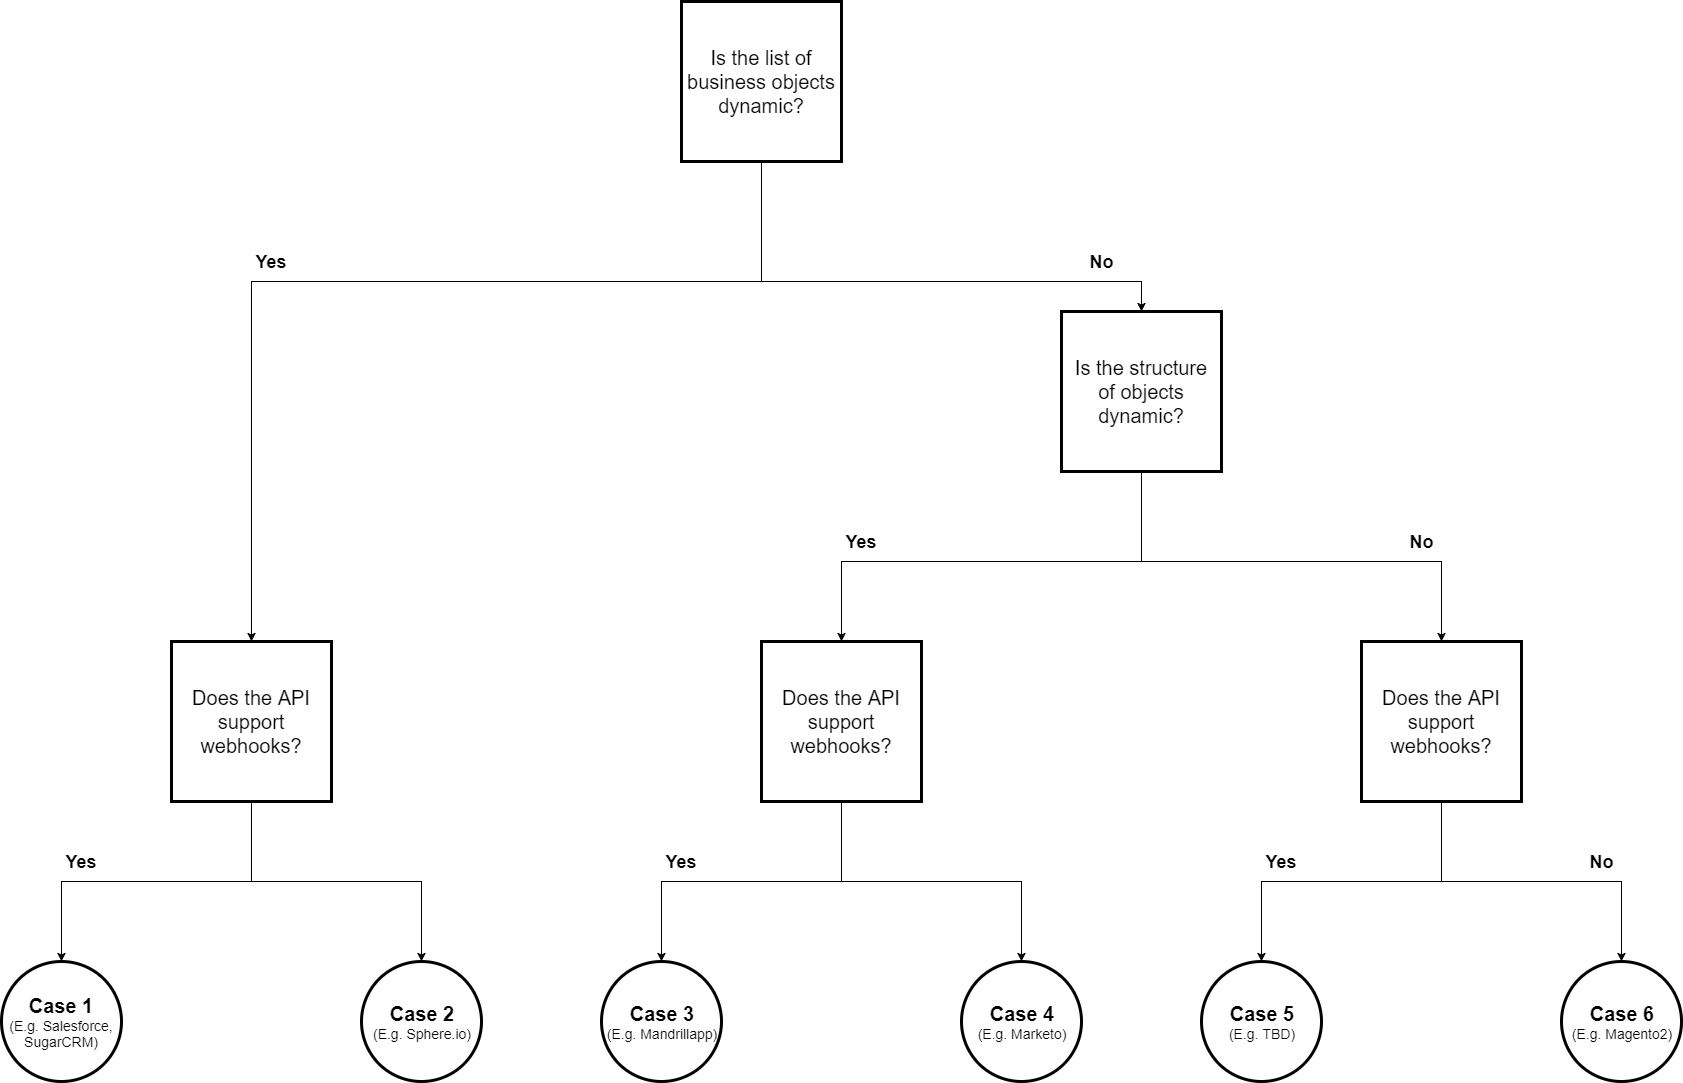

The diagram above was exported from draw.io. Its source (the exported page's mxGraphModel, read from the mxfile embedded in the PNG):
<mxGraphModel dx="2068" dy="1058" grid="1" gridSize="10" guides="1" tooltips="1" connect="1" arrows="1" fold="1" page="1" pageScale="1" pageWidth="3300" pageHeight="2339" background="#ffffff" math="0" shadow="0">
  <root>
    <mxCell id="0" />
    <mxCell id="1" parent="0" />
    <mxCell id="3" value="&lt;font style=&quot;font-size: 20px&quot;&gt;Is the list of business objects dynamic?&lt;/font&gt;" style="whiteSpace=wrap;html=1;aspect=fixed;shadow=0;strokeColor=#000000;strokeWidth=3;fillColor=#ffffff;fontSize=13;" vertex="1" parent="1">
      <mxGeometry x="800" y="40" width="160" height="160" as="geometry" />
    </mxCell>
    <mxCell id="9" style="edgeStyle=orthogonalEdgeStyle;rounded=0;html=1;startArrow=classic;startFill=1;endArrow=none;endFill=0;jettySize=auto;orthogonalLoop=1;strokeWidth=1;fontSize=13;entryX=0.5;entryY=1;exitX=0.5;exitY=0;" edge="1" parent="1" source="4" target="3">
      <mxGeometry relative="1" as="geometry">
        <mxPoint x="880" y="210" as="targetPoint" />
        <Array as="points">
          <mxPoint x="370" y="320" />
          <mxPoint x="880" y="320" />
        </Array>
      </mxGeometry>
    </mxCell>
    <mxCell id="4" value="&lt;font style=&quot;font-size: 20px&quot;&gt;Does the API support webhooks?&lt;/font&gt;" style="whiteSpace=wrap;html=1;aspect=fixed;shadow=0;strokeColor=#000000;strokeWidth=3;fillColor=#ffffff;fontSize=13;" vertex="1" parent="1">
      <mxGeometry x="290" y="680" width="160" height="160" as="geometry" />
    </mxCell>
    <mxCell id="10" style="edgeStyle=orthogonalEdgeStyle;rounded=0;html=1;startArrow=classic;startFill=1;endArrow=none;endFill=0;jettySize=auto;orthogonalLoop=1;strokeWidth=1;fontSize=13;exitX=0.5;exitY=0;" edge="1" parent="1" source="5">
      <mxGeometry relative="1" as="geometry">
        <mxPoint x="880" y="200" as="targetPoint" />
        <Array as="points">
          <mxPoint x="1260" y="320" />
          <mxPoint x="880" y="320" />
        </Array>
      </mxGeometry>
    </mxCell>
    <mxCell id="5" value="&lt;font style=&quot;font-size: 20px&quot;&gt;Is the structure of objects dynamic?&lt;/font&gt;" style="whiteSpace=wrap;html=1;aspect=fixed;shadow=0;strokeColor=#000000;strokeWidth=3;fillColor=#ffffff;fontSize=13;" vertex="1" parent="1">
      <mxGeometry x="1180" y="350" width="160" height="160" as="geometry" />
    </mxCell>
    <mxCell id="11" value="&lt;b&gt;&lt;font style=&quot;font-size: 18px&quot;&gt;Yes&lt;/font&gt;&lt;/b&gt;" style="text;html=1;strokeColor=none;fillColor=none;align=center;verticalAlign=middle;whiteSpace=wrap;rounded=0;shadow=1;fontSize=13;" vertex="1" parent="1">
      <mxGeometry x="370" y="290" width="40" height="20" as="geometry" />
    </mxCell>
    <mxCell id="14" value="&lt;b&gt;&lt;font style=&quot;font-size: 18px&quot;&gt;No&lt;/font&gt;&lt;/b&gt;" style="text;html=1;strokeColor=none;fillColor=none;align=center;verticalAlign=middle;whiteSpace=wrap;rounded=0;shadow=1;fontSize=13;" vertex="1" parent="1">
      <mxGeometry x="1200" y="290" width="40" height="20" as="geometry" />
    </mxCell>
    <mxCell id="37" style="edgeStyle=orthogonalEdgeStyle;rounded=0;html=1;entryX=0.5;entryY=1;startArrow=classic;startFill=1;endArrow=none;endFill=0;jettySize=auto;orthogonalLoop=1;strokeWidth=1;fontSize=13;" edge="1" parent="1" source="15" target="5">
      <mxGeometry relative="1" as="geometry">
        <Array as="points">
          <mxPoint x="960" y="600" />
          <mxPoint x="1260" y="600" />
        </Array>
      </mxGeometry>
    </mxCell>
    <mxCell id="15" value="&lt;span&gt;&lt;font style=&quot;font-size: 20px&quot;&gt;Does the API support webhooks?&lt;/font&gt;&lt;/span&gt;&lt;br&gt;" style="whiteSpace=wrap;html=1;aspect=fixed;shadow=0;strokeColor=#000000;strokeWidth=3;fillColor=#ffffff;fontSize=13;" vertex="1" parent="1">
      <mxGeometry x="880" y="680" width="160" height="160" as="geometry" />
    </mxCell>
    <mxCell id="38" style="edgeStyle=orthogonalEdgeStyle;rounded=0;html=1;startArrow=classic;startFill=1;endArrow=none;endFill=0;jettySize=auto;orthogonalLoop=1;strokeWidth=1;fontSize=13;" edge="1" parent="1" source="16">
      <mxGeometry relative="1" as="geometry">
        <mxPoint x="1260" y="510" as="targetPoint" />
        <Array as="points">
          <mxPoint x="1560" y="600" />
          <mxPoint x="1260" y="600" />
        </Array>
      </mxGeometry>
    </mxCell>
    <mxCell id="16" value="&lt;span&gt;&lt;font style=&quot;font-size: 20px&quot;&gt;Does the API support webhooks?&lt;/font&gt;&lt;/span&gt;&lt;br&gt;" style="whiteSpace=wrap;html=1;aspect=fixed;shadow=0;strokeColor=#000000;strokeWidth=3;fillColor=#ffffff;fontSize=13;" vertex="1" parent="1">
      <mxGeometry x="1480" y="680" width="160" height="160" as="geometry" />
    </mxCell>
    <mxCell id="30" style="edgeStyle=orthogonalEdgeStyle;rounded=0;html=1;entryX=0.5;entryY=1;startArrow=classic;startFill=1;endArrow=none;endFill=0;jettySize=auto;orthogonalLoop=1;strokeWidth=1;fontSize=13;" edge="1" parent="1" source="24" target="4">
      <mxGeometry relative="1" as="geometry">
        <Array as="points">
          <mxPoint x="180" y="920" />
          <mxPoint x="370" y="920" />
        </Array>
      </mxGeometry>
    </mxCell>
    <mxCell id="24" value="&lt;b&gt;&lt;font style=&quot;font-size: 20px&quot;&gt;Case 1&lt;/font&gt;&lt;/b&gt;&lt;div&gt;&lt;font style=&quot;font-size: 14px&quot;&gt;(E.g. Salesforce, SugarCRM)&lt;/font&gt;&lt;/div&gt;" style="ellipse;whiteSpace=wrap;html=1;aspect=fixed;shadow=0;strokeColor=#000000;strokeWidth=3;fillColor=#ffffff;fontSize=13;" vertex="1" parent="1">
      <mxGeometry x="120" y="1000" width="120" height="120" as="geometry" />
    </mxCell>
    <mxCell id="31" style="edgeStyle=orthogonalEdgeStyle;rounded=0;html=1;entryX=0.5;entryY=1;startArrow=classic;startFill=1;endArrow=none;endFill=0;jettySize=auto;orthogonalLoop=1;strokeWidth=1;fontSize=13;" edge="1" parent="1" source="25" target="4">
      <mxGeometry relative="1" as="geometry">
        <Array as="points">
          <mxPoint x="540" y="920" />
          <mxPoint x="370" y="920" />
        </Array>
      </mxGeometry>
    </mxCell>
    <mxCell id="25" value="&lt;b&gt;&lt;font style=&quot;font-size: 20px&quot;&gt;Case 2&lt;/font&gt;&lt;/b&gt;&lt;div&gt;&lt;font style=&quot;font-size: 14px&quot;&gt;(E.g. Sphere.io)&lt;/font&gt;&lt;/div&gt;" style="ellipse;whiteSpace=wrap;html=1;aspect=fixed;shadow=0;strokeColor=#000000;strokeWidth=3;fillColor=#ffffff;fontSize=13;" vertex="1" parent="1">
      <mxGeometry x="480" y="1000" width="120" height="120" as="geometry" />
    </mxCell>
    <mxCell id="32" style="edgeStyle=orthogonalEdgeStyle;rounded=0;html=1;entryX=0.5;entryY=1;startArrow=classic;startFill=1;endArrow=none;endFill=0;jettySize=auto;orthogonalLoop=1;strokeWidth=1;fontSize=13;" edge="1" parent="1" source="26" target="15">
      <mxGeometry relative="1" as="geometry">
        <Array as="points">
          <mxPoint x="780" y="920" />
          <mxPoint x="960" y="920" />
        </Array>
      </mxGeometry>
    </mxCell>
    <mxCell id="26" value="&lt;b&gt;&lt;font style=&quot;font-size: 20px&quot;&gt;Case 3&lt;/font&gt;&lt;/b&gt;&lt;div&gt;&lt;font style=&quot;font-size: 14px&quot;&gt;(E.g. Mandrillapp)&lt;/font&gt;&lt;/div&gt;" style="ellipse;whiteSpace=wrap;html=1;aspect=fixed;shadow=0;strokeColor=#000000;strokeWidth=3;fillColor=#ffffff;fontSize=13;" vertex="1" parent="1">
      <mxGeometry x="720" y="1000" width="120" height="120" as="geometry" />
    </mxCell>
    <mxCell id="33" style="edgeStyle=orthogonalEdgeStyle;rounded=0;html=1;startArrow=classic;startFill=1;endArrow=none;endFill=0;jettySize=auto;orthogonalLoop=1;strokeWidth=1;fontSize=13;" edge="1" parent="1" source="27">
      <mxGeometry relative="1" as="geometry">
        <mxPoint x="960" y="840" as="targetPoint" />
        <Array as="points">
          <mxPoint x="1140" y="920" />
          <mxPoint x="960" y="920" />
        </Array>
      </mxGeometry>
    </mxCell>
    <mxCell id="27" value="&lt;b&gt;&lt;font style=&quot;font-size: 20px&quot;&gt;Case 4&lt;/font&gt;&lt;/b&gt;&lt;div&gt;&lt;font style=&quot;font-size: 14px&quot;&gt;(E.g. Marketo)&lt;/font&gt;&lt;/div&gt;" style="ellipse;whiteSpace=wrap;html=1;aspect=fixed;shadow=0;strokeColor=#000000;strokeWidth=3;fillColor=#ffffff;fontSize=13;" vertex="1" parent="1">
      <mxGeometry x="1080" y="1000" width="120" height="120" as="geometry" />
    </mxCell>
    <mxCell id="34" style="edgeStyle=orthogonalEdgeStyle;rounded=0;html=1;entryX=0.5;entryY=1;startArrow=classic;startFill=1;endArrow=none;endFill=0;jettySize=auto;orthogonalLoop=1;strokeWidth=1;fontSize=13;" edge="1" parent="1" source="28" target="16">
      <mxGeometry relative="1" as="geometry">
        <Array as="points">
          <mxPoint x="1380" y="920" />
          <mxPoint x="1560" y="920" />
        </Array>
      </mxGeometry>
    </mxCell>
    <mxCell id="28" value="&lt;b&gt;&lt;font style=&quot;font-size: 20px&quot;&gt;Case 5&lt;/font&gt;&lt;/b&gt;&lt;div&gt;&lt;font style=&quot;font-size: 14px&quot;&gt;(E.g. TBD)&lt;/font&gt;&lt;/div&gt;" style="ellipse;whiteSpace=wrap;html=1;aspect=fixed;shadow=0;strokeColor=#000000;strokeWidth=3;fillColor=#ffffff;fontSize=13;" vertex="1" parent="1">
      <mxGeometry x="1320" y="1000" width="120" height="120" as="geometry" />
    </mxCell>
    <mxCell id="36" style="edgeStyle=orthogonalEdgeStyle;rounded=0;html=1;startArrow=classic;startFill=1;endArrow=none;endFill=0;jettySize=auto;orthogonalLoop=1;strokeWidth=1;fontSize=13;" edge="1" parent="1" source="29">
      <mxGeometry relative="1" as="geometry">
        <mxPoint x="1560" y="840" as="targetPoint" />
        <Array as="points">
          <mxPoint x="1740" y="920" />
          <mxPoint x="1560" y="920" />
        </Array>
      </mxGeometry>
    </mxCell>
    <mxCell id="29" value="&lt;b&gt;&lt;font style=&quot;font-size: 20px&quot;&gt;Case 6&lt;/font&gt;&lt;/b&gt;&lt;div&gt;&lt;font style=&quot;font-size: 14px&quot;&gt;(E.g. Magento2)&lt;/font&gt;&lt;/div&gt;" style="ellipse;whiteSpace=wrap;html=1;aspect=fixed;shadow=0;strokeColor=#000000;strokeWidth=3;fillColor=#ffffff;fontSize=13;" vertex="1" parent="1">
      <mxGeometry x="1680" y="1000" width="120" height="120" as="geometry" />
    </mxCell>
    <mxCell id="39" value="&lt;b&gt;&lt;font style=&quot;font-size: 18px&quot;&gt;Yes&lt;/font&gt;&lt;/b&gt;" style="text;html=1;strokeColor=none;fillColor=none;align=center;verticalAlign=middle;whiteSpace=wrap;rounded=0;shadow=1;fontSize=13;" vertex="1" parent="1">
      <mxGeometry x="180" y="890" width="40" height="20" as="geometry" />
    </mxCell>
    <mxCell id="40" value="&lt;b&gt;&lt;font style=&quot;font-size: 18px&quot;&gt;Yes&lt;/font&gt;&lt;/b&gt;" style="text;html=1;strokeColor=none;fillColor=none;align=center;verticalAlign=middle;whiteSpace=wrap;rounded=0;shadow=1;fontSize=13;" vertex="1" parent="1">
      <mxGeometry x="780" y="890" width="40" height="20" as="geometry" />
    </mxCell>
    <mxCell id="41" value="&lt;b&gt;&lt;font style=&quot;font-size: 18px&quot;&gt;Yes&lt;/font&gt;&lt;/b&gt;" style="text;html=1;strokeColor=none;fillColor=none;align=center;verticalAlign=middle;whiteSpace=wrap;rounded=0;shadow=1;fontSize=13;" vertex="1" parent="1">
      <mxGeometry x="960" y="570" width="40" height="20" as="geometry" />
    </mxCell>
    <mxCell id="42" value="&lt;b&gt;&lt;font style=&quot;font-size: 18px&quot;&gt;Yes&lt;/font&gt;&lt;/b&gt;" style="text;html=1;strokeColor=none;fillColor=none;align=center;verticalAlign=middle;whiteSpace=wrap;rounded=0;shadow=1;fontSize=13;" vertex="1" parent="1">
      <mxGeometry x="1380" y="890" width="40" height="20" as="geometry" />
    </mxCell>
    <mxCell id="43" value="&lt;b&gt;&lt;font style=&quot;font-size: 18px&quot;&gt;No&lt;/font&gt;&lt;/b&gt;" style="text;html=1;strokeColor=none;fillColor=none;align=center;verticalAlign=middle;whiteSpace=wrap;rounded=0;shadow=1;fontSize=13;" vertex="1" parent="1">
      <mxGeometry x="1520" y="570" width="40" height="20" as="geometry" />
    </mxCell>
    <mxCell id="44" value="&lt;b&gt;&lt;font style=&quot;font-size: 18px&quot;&gt;No&lt;/font&gt;&lt;/b&gt;" style="text;html=1;strokeColor=none;fillColor=none;align=center;verticalAlign=middle;whiteSpace=wrap;rounded=0;shadow=1;fontSize=13;" vertex="1" parent="1">
      <mxGeometry x="1700" y="890" width="40" height="20" as="geometry" />
    </mxCell>
  </root>
</mxGraphModel>